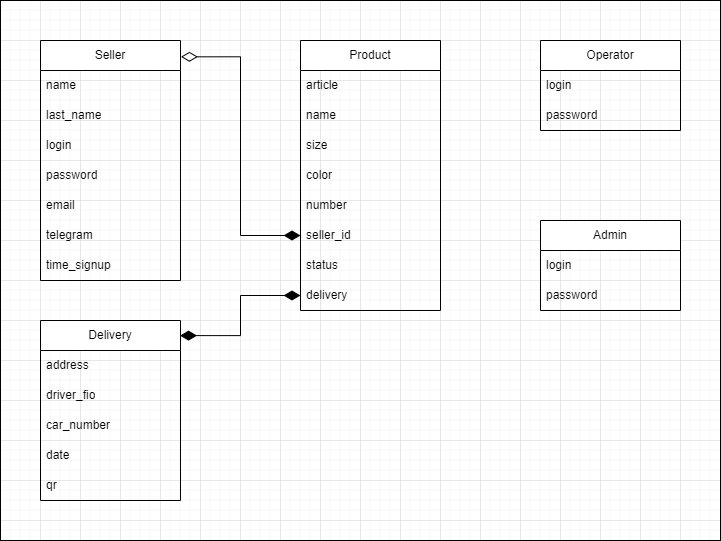

The diagram above was exported from draw.io. Its source (the exported page's mxGraphModel, read from the mxfile embedded in the PNG):
<mxGraphModel dx="1002" dy="609" grid="1" gridSize="10" guides="1" tooltips="1" connect="1" arrows="1" fold="1" page="1" pageScale="1" pageWidth="826" pageHeight="1169" background="none" math="0" shadow="0">
  <root>
    <mxCell id="0" />
    <mxCell id="1" parent="0" />
    <mxCell id="nidvotpCdO7kyt-YmPmT-114" value="Seller" style="swimlane;fontStyle=0;childLayout=stackLayout;horizontal=1;startSize=30;horizontalStack=0;resizeParent=1;resizeParentMax=0;resizeLast=0;collapsible=1;marginBottom=0;whiteSpace=wrap;html=1;" vertex="1" parent="1">
      <mxGeometry x="80" y="480" width="140" height="240" as="geometry" />
    </mxCell>
    <mxCell id="nidvotpCdO7kyt-YmPmT-115" value="name" style="text;strokeColor=none;fillColor=none;align=left;verticalAlign=middle;spacingLeft=4;spacingRight=4;overflow=hidden;points=[[0,0.5],[1,0.5]];portConstraint=eastwest;rotatable=0;whiteSpace=wrap;html=1;" vertex="1" parent="nidvotpCdO7kyt-YmPmT-114">
      <mxGeometry y="30" width="140" height="30" as="geometry" />
    </mxCell>
    <mxCell id="nidvotpCdO7kyt-YmPmT-116" value="last_name" style="text;strokeColor=none;fillColor=none;align=left;verticalAlign=middle;spacingLeft=4;spacingRight=4;overflow=hidden;points=[[0,0.5],[1,0.5]];portConstraint=eastwest;rotatable=0;whiteSpace=wrap;html=1;" vertex="1" parent="nidvotpCdO7kyt-YmPmT-114">
      <mxGeometry y="60" width="140" height="30" as="geometry" />
    </mxCell>
    <mxCell id="nidvotpCdO7kyt-YmPmT-117" value="login" style="text;strokeColor=none;fillColor=none;align=left;verticalAlign=middle;spacingLeft=4;spacingRight=4;overflow=hidden;points=[[0,0.5],[1,0.5]];portConstraint=eastwest;rotatable=0;whiteSpace=wrap;html=1;" vertex="1" parent="nidvotpCdO7kyt-YmPmT-114">
      <mxGeometry y="90" width="140" height="30" as="geometry" />
    </mxCell>
    <mxCell id="nidvotpCdO7kyt-YmPmT-120" value="password" style="text;strokeColor=none;fillColor=none;align=left;verticalAlign=middle;spacingLeft=4;spacingRight=4;overflow=hidden;points=[[0,0.5],[1,0.5]];portConstraint=eastwest;rotatable=0;whiteSpace=wrap;html=1;" vertex="1" parent="nidvotpCdO7kyt-YmPmT-114">
      <mxGeometry y="120" width="140" height="30" as="geometry" />
    </mxCell>
    <mxCell id="nidvotpCdO7kyt-YmPmT-121" value="email" style="text;strokeColor=none;fillColor=none;align=left;verticalAlign=middle;spacingLeft=4;spacingRight=4;overflow=hidden;points=[[0,0.5],[1,0.5]];portConstraint=eastwest;rotatable=0;whiteSpace=wrap;html=1;" vertex="1" parent="nidvotpCdO7kyt-YmPmT-114">
      <mxGeometry y="150" width="140" height="30" as="geometry" />
    </mxCell>
    <mxCell id="nidvotpCdO7kyt-YmPmT-130" value="telegram" style="text;strokeColor=none;fillColor=none;align=left;verticalAlign=middle;spacingLeft=4;spacingRight=4;overflow=hidden;points=[[0,0.5],[1,0.5]];portConstraint=eastwest;rotatable=0;whiteSpace=wrap;html=1;" vertex="1" parent="nidvotpCdO7kyt-YmPmT-114">
      <mxGeometry y="180" width="140" height="30" as="geometry" />
    </mxCell>
    <mxCell id="nidvotpCdO7kyt-YmPmT-122" value="time_signup" style="text;strokeColor=none;fillColor=none;align=left;verticalAlign=middle;spacingLeft=4;spacingRight=4;overflow=hidden;points=[[0,0.5],[1,0.5]];portConstraint=eastwest;rotatable=0;whiteSpace=wrap;html=1;" vertex="1" parent="nidvotpCdO7kyt-YmPmT-114">
      <mxGeometry y="210" width="140" height="30" as="geometry" />
    </mxCell>
    <mxCell id="nidvotpCdO7kyt-YmPmT-123" value="Product" style="swimlane;fontStyle=0;childLayout=stackLayout;horizontal=1;startSize=30;horizontalStack=0;resizeParent=1;resizeParentMax=0;resizeLast=0;collapsible=1;marginBottom=0;whiteSpace=wrap;html=1;" vertex="1" parent="1">
      <mxGeometry x="340" y="480" width="140" height="270" as="geometry" />
    </mxCell>
    <mxCell id="nidvotpCdO7kyt-YmPmT-128" value="article" style="text;strokeColor=none;fillColor=none;align=left;verticalAlign=middle;spacingLeft=4;spacingRight=4;overflow=hidden;points=[[0,0.5],[1,0.5]];portConstraint=eastwest;rotatable=0;whiteSpace=wrap;html=1;" vertex="1" parent="nidvotpCdO7kyt-YmPmT-123">
      <mxGeometry y="30" width="140" height="30" as="geometry" />
    </mxCell>
    <mxCell id="nidvotpCdO7kyt-YmPmT-124" value="name" style="text;strokeColor=none;fillColor=none;align=left;verticalAlign=middle;spacingLeft=4;spacingRight=4;overflow=hidden;points=[[0,0.5],[1,0.5]];portConstraint=eastwest;rotatable=0;whiteSpace=wrap;html=1;" vertex="1" parent="nidvotpCdO7kyt-YmPmT-123">
      <mxGeometry y="60" width="140" height="30" as="geometry" />
    </mxCell>
    <mxCell id="nidvotpCdO7kyt-YmPmT-125" value="size" style="text;strokeColor=none;fillColor=none;align=left;verticalAlign=middle;spacingLeft=4;spacingRight=4;overflow=hidden;points=[[0,0.5],[1,0.5]];portConstraint=eastwest;rotatable=0;whiteSpace=wrap;html=1;" vertex="1" parent="nidvotpCdO7kyt-YmPmT-123">
      <mxGeometry y="90" width="140" height="30" as="geometry" />
    </mxCell>
    <mxCell id="nidvotpCdO7kyt-YmPmT-126" value="color" style="text;strokeColor=none;fillColor=none;align=left;verticalAlign=middle;spacingLeft=4;spacingRight=4;overflow=hidden;points=[[0,0.5],[1,0.5]];portConstraint=eastwest;rotatable=0;whiteSpace=wrap;html=1;" vertex="1" parent="nidvotpCdO7kyt-YmPmT-123">
      <mxGeometry y="120" width="140" height="30" as="geometry" />
    </mxCell>
    <mxCell id="nidvotpCdO7kyt-YmPmT-181" value="number" style="text;strokeColor=none;fillColor=none;align=left;verticalAlign=middle;spacingLeft=4;spacingRight=4;overflow=hidden;points=[[0,0.5],[1,0.5]];portConstraint=eastwest;rotatable=0;whiteSpace=wrap;html=1;" vertex="1" parent="nidvotpCdO7kyt-YmPmT-123">
      <mxGeometry y="150" width="140" height="30" as="geometry" />
    </mxCell>
    <mxCell id="nidvotpCdO7kyt-YmPmT-131" value="seller_id" style="text;strokeColor=none;fillColor=none;align=left;verticalAlign=middle;spacingLeft=4;spacingRight=4;overflow=hidden;points=[[0,0.5],[1,0.5]];portConstraint=eastwest;rotatable=0;whiteSpace=wrap;html=1;" vertex="1" parent="nidvotpCdO7kyt-YmPmT-123">
      <mxGeometry y="180" width="140" height="30" as="geometry" />
    </mxCell>
    <mxCell id="nidvotpCdO7kyt-YmPmT-132" value="status" style="text;strokeColor=none;fillColor=none;align=left;verticalAlign=middle;spacingLeft=4;spacingRight=4;overflow=hidden;points=[[0,0.5],[1,0.5]];portConstraint=eastwest;rotatable=0;whiteSpace=wrap;html=1;" vertex="1" parent="nidvotpCdO7kyt-YmPmT-123">
      <mxGeometry y="210" width="140" height="30" as="geometry" />
    </mxCell>
    <mxCell id="nidvotpCdO7kyt-YmPmT-191" value="delivery" style="text;strokeColor=none;fillColor=none;align=left;verticalAlign=middle;spacingLeft=4;spacingRight=4;overflow=hidden;points=[[0,0.5],[1,0.5]];portConstraint=eastwest;rotatable=0;whiteSpace=wrap;html=1;" vertex="1" parent="nidvotpCdO7kyt-YmPmT-123">
      <mxGeometry y="240" width="140" height="30" as="geometry" />
    </mxCell>
    <mxCell id="nidvotpCdO7kyt-YmPmT-141" value="Admin" style="swimlane;fontStyle=0;childLayout=stackLayout;horizontal=1;startSize=30;horizontalStack=0;resizeParent=1;resizeParentMax=0;resizeLast=0;collapsible=1;marginBottom=0;whiteSpace=wrap;html=1;" vertex="1" parent="1">
      <mxGeometry x="580" y="660" width="140" height="90" as="geometry" />
    </mxCell>
    <mxCell id="nidvotpCdO7kyt-YmPmT-144" value="login" style="text;strokeColor=none;fillColor=none;align=left;verticalAlign=middle;spacingLeft=4;spacingRight=4;overflow=hidden;points=[[0,0.5],[1,0.5]];portConstraint=eastwest;rotatable=0;whiteSpace=wrap;html=1;" vertex="1" parent="nidvotpCdO7kyt-YmPmT-141">
      <mxGeometry y="30" width="140" height="30" as="geometry" />
    </mxCell>
    <mxCell id="nidvotpCdO7kyt-YmPmT-145" value="password" style="text;strokeColor=none;fillColor=none;align=left;verticalAlign=middle;spacingLeft=4;spacingRight=4;overflow=hidden;points=[[0,0.5],[1,0.5]];portConstraint=eastwest;rotatable=0;whiteSpace=wrap;html=1;" vertex="1" parent="nidvotpCdO7kyt-YmPmT-141">
      <mxGeometry y="60" width="140" height="30" as="geometry" />
    </mxCell>
    <mxCell id="nidvotpCdO7kyt-YmPmT-156" value="Operator" style="swimlane;fontStyle=0;childLayout=stackLayout;horizontal=1;startSize=30;horizontalStack=0;resizeParent=1;resizeParentMax=0;resizeLast=0;collapsible=1;marginBottom=0;whiteSpace=wrap;html=1;" vertex="1" parent="1">
      <mxGeometry x="580" y="480" width="140" height="90" as="geometry" />
    </mxCell>
    <mxCell id="nidvotpCdO7kyt-YmPmT-159" value="login" style="text;strokeColor=none;fillColor=none;align=left;verticalAlign=middle;spacingLeft=4;spacingRight=4;overflow=hidden;points=[[0,0.5],[1,0.5]];portConstraint=eastwest;rotatable=0;whiteSpace=wrap;html=1;" vertex="1" parent="nidvotpCdO7kyt-YmPmT-156">
      <mxGeometry y="30" width="140" height="30" as="geometry" />
    </mxCell>
    <mxCell id="nidvotpCdO7kyt-YmPmT-160" value="password" style="text;strokeColor=none;fillColor=none;align=left;verticalAlign=middle;spacingLeft=4;spacingRight=4;overflow=hidden;points=[[0,0.5],[1,0.5]];portConstraint=eastwest;rotatable=0;whiteSpace=wrap;html=1;" vertex="1" parent="nidvotpCdO7kyt-YmPmT-156">
      <mxGeometry y="60" width="140" height="30" as="geometry" />
    </mxCell>
    <mxCell id="nidvotpCdO7kyt-YmPmT-172" value="" style="endArrow=diamondThin;html=1;endSize=14;startArrow=diamondThin;startSize=14;startFill=1;edgeStyle=orthogonalEdgeStyle;align=left;verticalAlign=bottom;rounded=0;exitX=0;exitY=0.5;exitDx=0;exitDy=0;entryX=1.003;entryY=0.068;entryDx=0;entryDy=0;entryPerimeter=0;jumpSize=5;endFill=0;" edge="1" parent="1" source="nidvotpCdO7kyt-YmPmT-131" target="nidvotpCdO7kyt-YmPmT-114">
      <mxGeometry x="-0.7563" y="35" relative="1" as="geometry">
        <mxPoint x="650" y="625" as="sourcePoint" />
        <mxPoint x="810" y="625" as="targetPoint" />
        <mxPoint as="offset" />
      </mxGeometry>
    </mxCell>
    <mxCell id="nidvotpCdO7kyt-YmPmT-186" value="Delivery" style="swimlane;fontStyle=0;childLayout=stackLayout;horizontal=1;startSize=30;horizontalStack=0;resizeParent=1;resizeParentMax=0;resizeLast=0;collapsible=1;marginBottom=0;whiteSpace=wrap;html=1;" vertex="1" parent="1">
      <mxGeometry x="80" y="760" width="140" height="180" as="geometry" />
    </mxCell>
    <mxCell id="nidvotpCdO7kyt-YmPmT-187" value="address" style="text;strokeColor=none;fillColor=none;align=left;verticalAlign=middle;spacingLeft=4;spacingRight=4;overflow=hidden;points=[[0,0.5],[1,0.5]];portConstraint=eastwest;rotatable=0;whiteSpace=wrap;html=1;" vertex="1" parent="nidvotpCdO7kyt-YmPmT-186">
      <mxGeometry y="30" width="140" height="30" as="geometry" />
    </mxCell>
    <mxCell id="nidvotpCdO7kyt-YmPmT-188" value="driver_fio" style="text;strokeColor=none;fillColor=none;align=left;verticalAlign=middle;spacingLeft=4;spacingRight=4;overflow=hidden;points=[[0,0.5],[1,0.5]];portConstraint=eastwest;rotatable=0;whiteSpace=wrap;html=1;" vertex="1" parent="nidvotpCdO7kyt-YmPmT-186">
      <mxGeometry y="60" width="140" height="30" as="geometry" />
    </mxCell>
    <mxCell id="nidvotpCdO7kyt-YmPmT-189" value="car_number" style="text;strokeColor=none;fillColor=none;align=left;verticalAlign=middle;spacingLeft=4;spacingRight=4;overflow=hidden;points=[[0,0.5],[1,0.5]];portConstraint=eastwest;rotatable=0;whiteSpace=wrap;html=1;" vertex="1" parent="nidvotpCdO7kyt-YmPmT-186">
      <mxGeometry y="90" width="140" height="30" as="geometry" />
    </mxCell>
    <mxCell id="nidvotpCdO7kyt-YmPmT-190" value="date" style="text;strokeColor=none;fillColor=none;align=left;verticalAlign=middle;spacingLeft=4;spacingRight=4;overflow=hidden;points=[[0,0.5],[1,0.5]];portConstraint=eastwest;rotatable=0;whiteSpace=wrap;html=1;" vertex="1" parent="nidvotpCdO7kyt-YmPmT-186">
      <mxGeometry y="120" width="140" height="30" as="geometry" />
    </mxCell>
    <mxCell id="nidvotpCdO7kyt-YmPmT-183" value="qr" style="text;strokeColor=none;fillColor=none;align=left;verticalAlign=middle;spacingLeft=4;spacingRight=4;overflow=hidden;points=[[0,0.5],[1,0.5]];portConstraint=eastwest;rotatable=0;whiteSpace=wrap;html=1;" vertex="1" parent="nidvotpCdO7kyt-YmPmT-186">
      <mxGeometry y="150" width="140" height="30" as="geometry" />
    </mxCell>
    <mxCell id="nidvotpCdO7kyt-YmPmT-193" value="" style="endArrow=diamondThin;endFill=1;endSize=14;html=1;rounded=0;entryX=0;entryY=0.5;entryDx=0;entryDy=0;edgeStyle=orthogonalEdgeStyle;exitX=0.997;exitY=0.084;exitDx=0;exitDy=0;exitPerimeter=0;startArrow=diamondThin;startFill=1;targetPerimeterSpacing=0;sourcePerimeterSpacing=0;startSize=14;" edge="1" parent="1" source="nidvotpCdO7kyt-YmPmT-186" target="nidvotpCdO7kyt-YmPmT-191">
      <mxGeometry width="160" relative="1" as="geometry">
        <mxPoint x="221" y="763" as="sourcePoint" />
        <mxPoint x="570" y="740" as="targetPoint" />
      </mxGeometry>
    </mxCell>
    <mxCell id="nidvotpCdO7kyt-YmPmT-194" value="" style="rounded=0;whiteSpace=wrap;html=1;fillColor=none;" vertex="1" parent="1">
      <mxGeometry x="40" y="440" width="720" height="540" as="geometry" />
    </mxCell>
  </root>
</mxGraphModel>